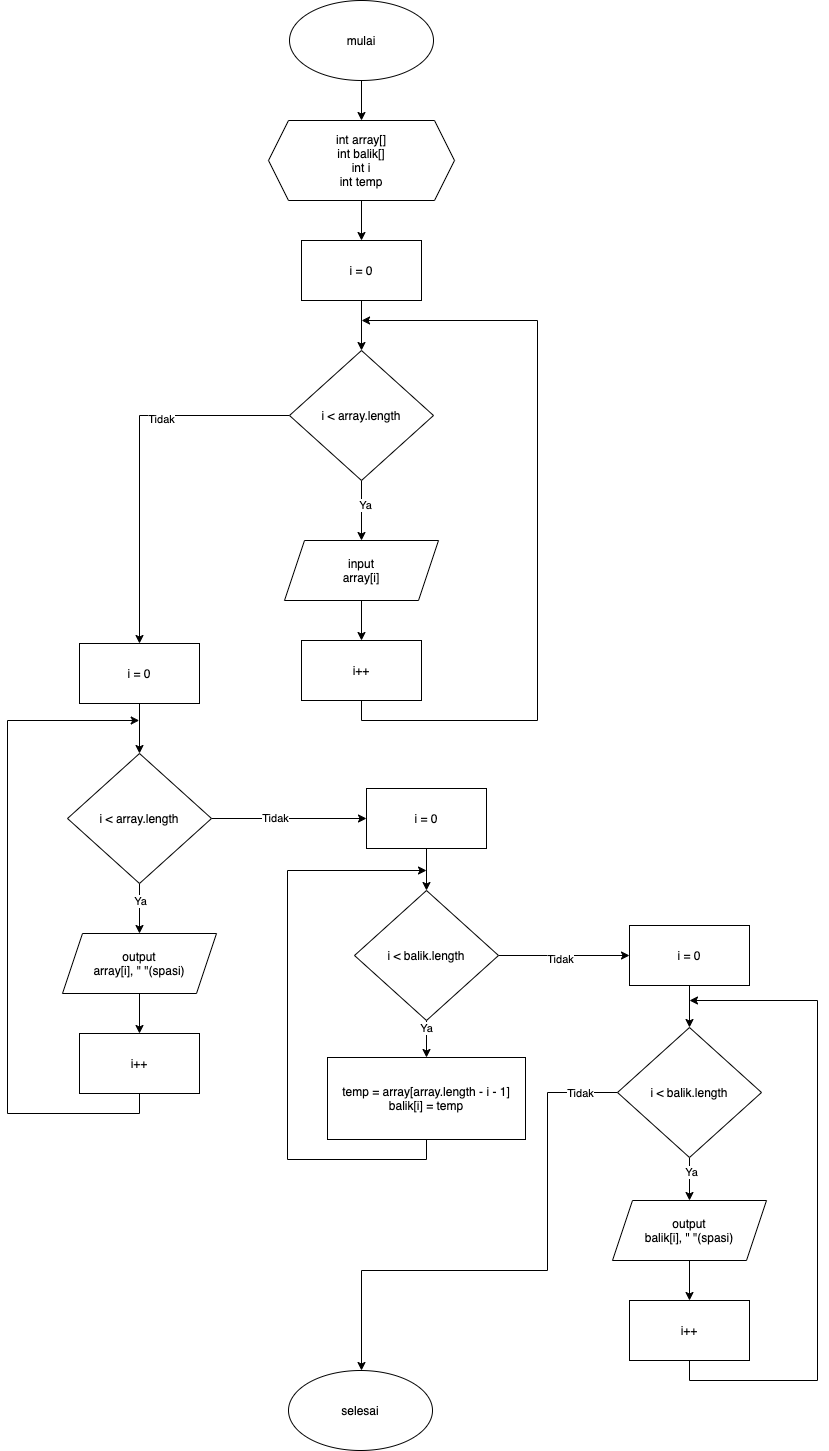

The diagram above was exported from draw.io. Its source (the exported page's mxGraphModel, read from the mxfile embedded in the PNG):
<mxGraphModel dx="3153" dy="1553" grid="1" gridSize="10" guides="1" tooltips="1" connect="1" arrows="1" fold="1" page="1" pageScale="1" pageWidth="827" pageHeight="1169" math="0" shadow="0">
  <root>
    <mxCell id="WIyWlLk6GJQsqaUBKTNV-0" />
    <mxCell id="WIyWlLk6GJQsqaUBKTNV-1" parent="WIyWlLk6GJQsqaUBKTNV-0" />
    <mxCell id="fBebRa05BqoW-8FJyCxo-8" style="edgeStyle=orthogonalEdgeStyle;rounded=0;orthogonalLoop=1;jettySize=auto;html=1;exitX=0.5;exitY=1;exitDx=0;exitDy=0;entryX=0.5;entryY=0;entryDx=0;entryDy=0;" edge="1" parent="WIyWlLk6GJQsqaUBKTNV-1" source="fBebRa05BqoW-8FJyCxo-1" target="fBebRa05BqoW-8FJyCxo-3">
      <mxGeometry relative="1" as="geometry" />
    </mxCell>
    <mxCell id="fBebRa05BqoW-8FJyCxo-1" value="mulai" style="ellipse;whiteSpace=wrap;html=1;" vertex="1" parent="WIyWlLk6GJQsqaUBKTNV-1">
      <mxGeometry x="342" y="30" width="144" height="80" as="geometry" />
    </mxCell>
    <mxCell id="fBebRa05BqoW-8FJyCxo-2" value="selesai" style="ellipse;whiteSpace=wrap;html=1;" vertex="1" parent="WIyWlLk6GJQsqaUBKTNV-1">
      <mxGeometry x="341" y="1400" width="144" height="80" as="geometry" />
    </mxCell>
    <mxCell id="fBebRa05BqoW-8FJyCxo-9" style="edgeStyle=orthogonalEdgeStyle;rounded=0;orthogonalLoop=1;jettySize=auto;html=1;exitX=0.5;exitY=1;exitDx=0;exitDy=0;entryX=0.5;entryY=0;entryDx=0;entryDy=0;" edge="1" parent="WIyWlLk6GJQsqaUBKTNV-1" source="fBebRa05BqoW-8FJyCxo-3" target="fBebRa05BqoW-8FJyCxo-4">
      <mxGeometry relative="1" as="geometry" />
    </mxCell>
    <mxCell id="fBebRa05BqoW-8FJyCxo-3" value="int array[]&lt;br&gt;int balik[]&lt;br&gt;int i&lt;br&gt;int temp" style="shape=hexagon;perimeter=hexagonPerimeter2;whiteSpace=wrap;html=1;fixedSize=1;" vertex="1" parent="WIyWlLk6GJQsqaUBKTNV-1">
      <mxGeometry x="321" y="150" width="186" height="80" as="geometry" />
    </mxCell>
    <mxCell id="fBebRa05BqoW-8FJyCxo-10" style="edgeStyle=orthogonalEdgeStyle;rounded=0;orthogonalLoop=1;jettySize=auto;html=1;exitX=0.5;exitY=1;exitDx=0;exitDy=0;entryX=0.5;entryY=0;entryDx=0;entryDy=0;" edge="1" parent="WIyWlLk6GJQsqaUBKTNV-1" source="fBebRa05BqoW-8FJyCxo-4" target="fBebRa05BqoW-8FJyCxo-5">
      <mxGeometry relative="1" as="geometry" />
    </mxCell>
    <mxCell id="fBebRa05BqoW-8FJyCxo-4" value="i = 0" style="rounded=0;whiteSpace=wrap;html=1;" vertex="1" parent="WIyWlLk6GJQsqaUBKTNV-1">
      <mxGeometry x="354" y="270" width="120" height="60" as="geometry" />
    </mxCell>
    <mxCell id="fBebRa05BqoW-8FJyCxo-11" style="edgeStyle=orthogonalEdgeStyle;rounded=0;orthogonalLoop=1;jettySize=auto;html=1;exitX=0.5;exitY=1;exitDx=0;exitDy=0;entryX=0.5;entryY=0;entryDx=0;entryDy=0;" edge="1" parent="WIyWlLk6GJQsqaUBKTNV-1" source="fBebRa05BqoW-8FJyCxo-5" target="fBebRa05BqoW-8FJyCxo-6">
      <mxGeometry relative="1" as="geometry" />
    </mxCell>
    <mxCell id="fBebRa05BqoW-8FJyCxo-13" value="Ya" style="edgeLabel;html=1;align=center;verticalAlign=middle;resizable=0;points=[];" vertex="1" connectable="0" parent="fBebRa05BqoW-8FJyCxo-11">
      <mxGeometry x="-0.2333" y="2" relative="1" as="geometry">
        <mxPoint as="offset" />
      </mxGeometry>
    </mxCell>
    <mxCell id="fBebRa05BqoW-8FJyCxo-23" style="edgeStyle=orthogonalEdgeStyle;rounded=0;orthogonalLoop=1;jettySize=auto;html=1;exitX=0;exitY=0.5;exitDx=0;exitDy=0;entryX=0.5;entryY=0;entryDx=0;entryDy=0;" edge="1" parent="WIyWlLk6GJQsqaUBKTNV-1" source="fBebRa05BqoW-8FJyCxo-5" target="fBebRa05BqoW-8FJyCxo-22">
      <mxGeometry relative="1" as="geometry" />
    </mxCell>
    <mxCell id="fBebRa05BqoW-8FJyCxo-24" value="Tidak" style="edgeLabel;html=1;align=center;verticalAlign=middle;resizable=0;points=[];" vertex="1" connectable="0" parent="fBebRa05BqoW-8FJyCxo-23">
      <mxGeometry x="-0.3182" y="2" relative="1" as="geometry">
        <mxPoint as="offset" />
      </mxGeometry>
    </mxCell>
    <mxCell id="fBebRa05BqoW-8FJyCxo-5" value="i &amp;lt; array.length" style="rhombus;whiteSpace=wrap;html=1;" vertex="1" parent="WIyWlLk6GJQsqaUBKTNV-1">
      <mxGeometry x="342" y="380" width="144" height="130" as="geometry" />
    </mxCell>
    <mxCell id="fBebRa05BqoW-8FJyCxo-12" style="edgeStyle=orthogonalEdgeStyle;rounded=0;orthogonalLoop=1;jettySize=auto;html=1;exitX=0.5;exitY=1;exitDx=0;exitDy=0;entryX=0.5;entryY=0;entryDx=0;entryDy=0;" edge="1" parent="WIyWlLk6GJQsqaUBKTNV-1" source="fBebRa05BqoW-8FJyCxo-6" target="fBebRa05BqoW-8FJyCxo-7">
      <mxGeometry relative="1" as="geometry" />
    </mxCell>
    <mxCell id="fBebRa05BqoW-8FJyCxo-6" value="input&lt;br&gt;array[i]" style="shape=parallelogram;perimeter=parallelogramPerimeter;whiteSpace=wrap;html=1;fixedSize=1;" vertex="1" parent="WIyWlLk6GJQsqaUBKTNV-1">
      <mxGeometry x="337" y="570" width="154" height="60" as="geometry" />
    </mxCell>
    <mxCell id="fBebRa05BqoW-8FJyCxo-25" style="edgeStyle=orthogonalEdgeStyle;rounded=0;orthogonalLoop=1;jettySize=auto;html=1;exitX=0.5;exitY=1;exitDx=0;exitDy=0;" edge="1" parent="WIyWlLk6GJQsqaUBKTNV-1" source="fBebRa05BqoW-8FJyCxo-7">
      <mxGeometry relative="1" as="geometry">
        <mxPoint x="414.0588235294117" y="350" as="targetPoint" />
        <Array as="points">
          <mxPoint x="414" y="750" />
          <mxPoint x="590" y="750" />
          <mxPoint x="590" y="350" />
        </Array>
      </mxGeometry>
    </mxCell>
    <mxCell id="fBebRa05BqoW-8FJyCxo-7" value="i++" style="rounded=0;whiteSpace=wrap;html=1;" vertex="1" parent="WIyWlLk6GJQsqaUBKTNV-1">
      <mxGeometry x="354" y="670" width="120" height="60" as="geometry" />
    </mxCell>
    <mxCell id="fBebRa05BqoW-8FJyCxo-15" style="edgeStyle=orthogonalEdgeStyle;rounded=0;orthogonalLoop=1;jettySize=auto;html=1;exitX=0.5;exitY=1;exitDx=0;exitDy=0;" edge="1" parent="WIyWlLk6GJQsqaUBKTNV-1" source="fBebRa05BqoW-8FJyCxo-17" target="fBebRa05BqoW-8FJyCxo-19">
      <mxGeometry relative="1" as="geometry" />
    </mxCell>
    <mxCell id="fBebRa05BqoW-8FJyCxo-16" value="Ya" style="edgeLabel;html=1;align=center;verticalAlign=middle;resizable=0;points=[];" vertex="1" connectable="0" parent="fBebRa05BqoW-8FJyCxo-15">
      <mxGeometry x="-0.3294" y="-1" relative="1" as="geometry">
        <mxPoint as="offset" />
      </mxGeometry>
    </mxCell>
    <mxCell id="fBebRa05BqoW-8FJyCxo-27" style="edgeStyle=orthogonalEdgeStyle;rounded=0;orthogonalLoop=1;jettySize=auto;html=1;exitX=1;exitY=0.5;exitDx=0;exitDy=0;entryX=0;entryY=0.5;entryDx=0;entryDy=0;" edge="1" parent="WIyWlLk6GJQsqaUBKTNV-1" source="fBebRa05BqoW-8FJyCxo-17" target="fBebRa05BqoW-8FJyCxo-26">
      <mxGeometry relative="1" as="geometry" />
    </mxCell>
    <mxCell id="fBebRa05BqoW-8FJyCxo-29" value="Tidak" style="edgeLabel;html=1;align=center;verticalAlign=middle;resizable=0;points=[];" vertex="1" connectable="0" parent="fBebRa05BqoW-8FJyCxo-27">
      <mxGeometry x="-0.1923" y="2" relative="1" as="geometry">
        <mxPoint x="-1" as="offset" />
      </mxGeometry>
    </mxCell>
    <mxCell id="fBebRa05BqoW-8FJyCxo-17" value="i &amp;lt; array.length" style="rhombus;whiteSpace=wrap;html=1;" vertex="1" parent="WIyWlLk6GJQsqaUBKTNV-1">
      <mxGeometry x="120" y="783" width="144" height="130" as="geometry" />
    </mxCell>
    <mxCell id="fBebRa05BqoW-8FJyCxo-18" style="edgeStyle=orthogonalEdgeStyle;rounded=0;orthogonalLoop=1;jettySize=auto;html=1;exitX=0.5;exitY=1;exitDx=0;exitDy=0;entryX=0.5;entryY=0;entryDx=0;entryDy=0;" edge="1" parent="WIyWlLk6GJQsqaUBKTNV-1" source="fBebRa05BqoW-8FJyCxo-19" target="fBebRa05BqoW-8FJyCxo-20">
      <mxGeometry relative="1" as="geometry" />
    </mxCell>
    <mxCell id="fBebRa05BqoW-8FJyCxo-19" value="output&lt;br&gt;array[i], &quot; &quot;(spasi)" style="shape=parallelogram;perimeter=parallelogramPerimeter;whiteSpace=wrap;html=1;fixedSize=1;" vertex="1" parent="WIyWlLk6GJQsqaUBKTNV-1">
      <mxGeometry x="115" y="963" width="154" height="60" as="geometry" />
    </mxCell>
    <mxCell id="fBebRa05BqoW-8FJyCxo-28" style="edgeStyle=orthogonalEdgeStyle;rounded=0;orthogonalLoop=1;jettySize=auto;html=1;exitX=0.5;exitY=1;exitDx=0;exitDy=0;" edge="1" parent="WIyWlLk6GJQsqaUBKTNV-1" source="fBebRa05BqoW-8FJyCxo-20">
      <mxGeometry relative="1" as="geometry">
        <mxPoint x="191.70588235294122" y="750" as="targetPoint" />
        <Array as="points">
          <mxPoint x="192" y="1143" />
          <mxPoint x="60" y="1143" />
          <mxPoint x="60" y="750" />
        </Array>
      </mxGeometry>
    </mxCell>
    <mxCell id="fBebRa05BqoW-8FJyCxo-20" value="i++" style="rounded=0;whiteSpace=wrap;html=1;" vertex="1" parent="WIyWlLk6GJQsqaUBKTNV-1">
      <mxGeometry x="132" y="1063" width="120" height="60" as="geometry" />
    </mxCell>
    <mxCell id="fBebRa05BqoW-8FJyCxo-21" style="edgeStyle=orthogonalEdgeStyle;rounded=0;orthogonalLoop=1;jettySize=auto;html=1;exitX=0.5;exitY=1;exitDx=0;exitDy=0;entryX=0.5;entryY=0;entryDx=0;entryDy=0;" edge="1" parent="WIyWlLk6GJQsqaUBKTNV-1" source="fBebRa05BqoW-8FJyCxo-22" target="fBebRa05BqoW-8FJyCxo-17">
      <mxGeometry relative="1" as="geometry" />
    </mxCell>
    <mxCell id="fBebRa05BqoW-8FJyCxo-22" value="i = 0" style="rounded=0;whiteSpace=wrap;html=1;" vertex="1" parent="WIyWlLk6GJQsqaUBKTNV-1">
      <mxGeometry x="132" y="673" width="120" height="60" as="geometry" />
    </mxCell>
    <mxCell id="fBebRa05BqoW-8FJyCxo-34" style="edgeStyle=orthogonalEdgeStyle;rounded=0;orthogonalLoop=1;jettySize=auto;html=1;exitX=0.5;exitY=1;exitDx=0;exitDy=0;entryX=0.5;entryY=0;entryDx=0;entryDy=0;" edge="1" parent="WIyWlLk6GJQsqaUBKTNV-1" source="fBebRa05BqoW-8FJyCxo-26" target="fBebRa05BqoW-8FJyCxo-30">
      <mxGeometry relative="1" as="geometry" />
    </mxCell>
    <mxCell id="fBebRa05BqoW-8FJyCxo-26" value="i = 0" style="rounded=0;whiteSpace=wrap;html=1;" vertex="1" parent="WIyWlLk6GJQsqaUBKTNV-1">
      <mxGeometry x="419" y="818" width="120" height="60" as="geometry" />
    </mxCell>
    <mxCell id="fBebRa05BqoW-8FJyCxo-33" style="edgeStyle=orthogonalEdgeStyle;rounded=0;orthogonalLoop=1;jettySize=auto;html=1;exitX=0.5;exitY=1;exitDx=0;exitDy=0;entryX=0.5;entryY=0;entryDx=0;entryDy=0;" edge="1" parent="WIyWlLk6GJQsqaUBKTNV-1" source="fBebRa05BqoW-8FJyCxo-30" target="fBebRa05BqoW-8FJyCxo-32">
      <mxGeometry relative="1" as="geometry" />
    </mxCell>
    <mxCell id="fBebRa05BqoW-8FJyCxo-35" value="Ya" style="edgeLabel;html=1;align=center;verticalAlign=middle;resizable=0;points=[];" vertex="1" connectable="0" parent="fBebRa05BqoW-8FJyCxo-33">
      <mxGeometry x="-0.5739" y="-2" relative="1" as="geometry">
        <mxPoint as="offset" />
      </mxGeometry>
    </mxCell>
    <mxCell id="fBebRa05BqoW-8FJyCxo-41" style="edgeStyle=orthogonalEdgeStyle;rounded=0;orthogonalLoop=1;jettySize=auto;html=1;exitX=1;exitY=0.5;exitDx=0;exitDy=0;entryX=0;entryY=0.5;entryDx=0;entryDy=0;" edge="1" parent="WIyWlLk6GJQsqaUBKTNV-1" source="fBebRa05BqoW-8FJyCxo-30" target="fBebRa05BqoW-8FJyCxo-39">
      <mxGeometry relative="1" as="geometry" />
    </mxCell>
    <mxCell id="fBebRa05BqoW-8FJyCxo-42" value="Tidak" style="edgeLabel;html=1;align=center;verticalAlign=middle;resizable=0;points=[];" vertex="1" connectable="0" parent="fBebRa05BqoW-8FJyCxo-41">
      <mxGeometry x="-0.0912" y="-2" relative="1" as="geometry">
        <mxPoint as="offset" />
      </mxGeometry>
    </mxCell>
    <mxCell id="fBebRa05BqoW-8FJyCxo-30" value="i &amp;lt; balik.length" style="rhombus;whiteSpace=wrap;html=1;" vertex="1" parent="WIyWlLk6GJQsqaUBKTNV-1">
      <mxGeometry x="407" y="920" width="144" height="130" as="geometry" />
    </mxCell>
    <mxCell id="fBebRa05BqoW-8FJyCxo-36" style="edgeStyle=orthogonalEdgeStyle;rounded=0;orthogonalLoop=1;jettySize=auto;html=1;exitX=0.5;exitY=1;exitDx=0;exitDy=0;" edge="1" parent="WIyWlLk6GJQsqaUBKTNV-1" source="fBebRa05BqoW-8FJyCxo-32">
      <mxGeometry relative="1" as="geometry">
        <mxPoint x="479" y="900" as="targetPoint" />
        <Array as="points">
          <mxPoint x="479" y="1189" />
          <mxPoint x="340" y="1189" />
          <mxPoint x="340" y="900" />
          <mxPoint x="479" y="900" />
        </Array>
      </mxGeometry>
    </mxCell>
    <mxCell id="fBebRa05BqoW-8FJyCxo-32" value="temp = array[array.length - i - 1]&lt;br&gt;balik[i] = temp" style="rounded=0;whiteSpace=wrap;html=1;" vertex="1" parent="WIyWlLk6GJQsqaUBKTNV-1">
      <mxGeometry x="380" y="1087" width="198" height="82" as="geometry" />
    </mxCell>
    <mxCell id="fBebRa05BqoW-8FJyCxo-38" value="" style="edgeStyle=orthogonalEdgeStyle;rounded=0;orthogonalLoop=1;jettySize=auto;html=1;exitX=0.5;exitY=1;exitDx=0;exitDy=0;entryX=0.5;entryY=0;entryDx=0;entryDy=0;" edge="1" parent="WIyWlLk6GJQsqaUBKTNV-1" source="fBebRa05BqoW-8FJyCxo-39" target="fBebRa05BqoW-8FJyCxo-40">
      <mxGeometry relative="1" as="geometry" />
    </mxCell>
    <mxCell id="fBebRa05BqoW-8FJyCxo-39" value="i = 0" style="rounded=0;whiteSpace=wrap;html=1;" vertex="1" parent="WIyWlLk6GJQsqaUBKTNV-1">
      <mxGeometry x="682" y="955" width="120" height="60" as="geometry" />
    </mxCell>
    <mxCell id="fBebRa05BqoW-8FJyCxo-50" style="edgeStyle=orthogonalEdgeStyle;rounded=0;orthogonalLoop=1;jettySize=auto;html=1;exitX=0.5;exitY=1;exitDx=0;exitDy=0;entryX=0.5;entryY=0;entryDx=0;entryDy=0;" edge="1" parent="WIyWlLk6GJQsqaUBKTNV-1" source="fBebRa05BqoW-8FJyCxo-40" target="fBebRa05BqoW-8FJyCxo-44">
      <mxGeometry relative="1" as="geometry" />
    </mxCell>
    <mxCell id="fBebRa05BqoW-8FJyCxo-53" value="Ya" style="edgeLabel;html=1;align=center;verticalAlign=middle;resizable=0;points=[];" vertex="1" connectable="0" parent="fBebRa05BqoW-8FJyCxo-50">
      <mxGeometry x="-0.3488" relative="1" as="geometry">
        <mxPoint as="offset" />
      </mxGeometry>
    </mxCell>
    <mxCell id="fBebRa05BqoW-8FJyCxo-54" style="edgeStyle=orthogonalEdgeStyle;rounded=0;orthogonalLoop=1;jettySize=auto;html=1;exitX=0;exitY=0.5;exitDx=0;exitDy=0;entryX=0.5;entryY=0;entryDx=0;entryDy=0;" edge="1" parent="WIyWlLk6GJQsqaUBKTNV-1" source="fBebRa05BqoW-8FJyCxo-40" target="fBebRa05BqoW-8FJyCxo-2">
      <mxGeometry relative="1" as="geometry">
        <Array as="points">
          <mxPoint x="600" y="1122" />
          <mxPoint x="600" y="1300" />
          <mxPoint x="414" y="1300" />
        </Array>
      </mxGeometry>
    </mxCell>
    <mxCell id="fBebRa05BqoW-8FJyCxo-55" value="Tidak" style="edgeLabel;html=1;align=center;verticalAlign=middle;resizable=0;points=[];" vertex="1" connectable="0" parent="fBebRa05BqoW-8FJyCxo-54">
      <mxGeometry x="-0.848" y="-1" relative="1" as="geometry">
        <mxPoint x="1" as="offset" />
      </mxGeometry>
    </mxCell>
    <mxCell id="fBebRa05BqoW-8FJyCxo-40" value="i &amp;lt; balik.length" style="rhombus;whiteSpace=wrap;html=1;" vertex="1" parent="WIyWlLk6GJQsqaUBKTNV-1">
      <mxGeometry x="670" y="1057" width="144" height="130" as="geometry" />
    </mxCell>
    <mxCell id="fBebRa05BqoW-8FJyCxo-51" style="edgeStyle=orthogonalEdgeStyle;rounded=0;orthogonalLoop=1;jettySize=auto;html=1;exitX=0.5;exitY=1;exitDx=0;exitDy=0;entryX=0.5;entryY=0;entryDx=0;entryDy=0;" edge="1" parent="WIyWlLk6GJQsqaUBKTNV-1" source="fBebRa05BqoW-8FJyCxo-44" target="fBebRa05BqoW-8FJyCxo-46">
      <mxGeometry relative="1" as="geometry" />
    </mxCell>
    <mxCell id="fBebRa05BqoW-8FJyCxo-44" value="output&lt;br&gt;balik[i], &quot; &quot;(spasi)" style="shape=parallelogram;perimeter=parallelogramPerimeter;whiteSpace=wrap;html=1;fixedSize=1;" vertex="1" parent="WIyWlLk6GJQsqaUBKTNV-1">
      <mxGeometry x="665" y="1230" width="154" height="60" as="geometry" />
    </mxCell>
    <mxCell id="fBebRa05BqoW-8FJyCxo-52" style="edgeStyle=orthogonalEdgeStyle;rounded=0;orthogonalLoop=1;jettySize=auto;html=1;exitX=0.5;exitY=1;exitDx=0;exitDy=0;" edge="1" parent="WIyWlLk6GJQsqaUBKTNV-1" source="fBebRa05BqoW-8FJyCxo-46">
      <mxGeometry relative="1" as="geometry">
        <mxPoint x="742" y="1030" as="targetPoint" />
        <Array as="points">
          <mxPoint x="742" y="1410" />
          <mxPoint x="870" y="1410" />
          <mxPoint x="870" y="1030" />
        </Array>
      </mxGeometry>
    </mxCell>
    <mxCell id="fBebRa05BqoW-8FJyCxo-46" value="i++" style="rounded=0;whiteSpace=wrap;html=1;" vertex="1" parent="WIyWlLk6GJQsqaUBKTNV-1">
      <mxGeometry x="682" y="1330" width="120" height="60" as="geometry" />
    </mxCell>
  </root>
</mxGraphModel>